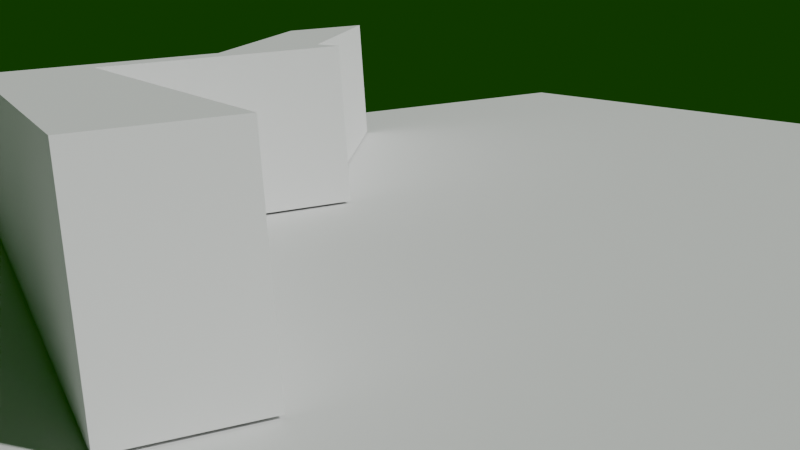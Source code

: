 # Source: scene.blend  (saved by Blender 5.0.119; exported with 4.5.12 LTS)
import bpy
from mathutils import Matrix  # noqa: F401  (used for matrix-valued properties, if any)

bpy.ops.wm.read_factory_settings(use_empty=True)
scene = bpy.context.scene
scene.name = 'Scene'

# ---- collections
col_collection = bpy.data.collections.new('Collection'); scene.collection.children.link(col_collection)
col_rosso = bpy.data.collections.new('Rosso'); col_collection.children.link(col_rosso)
col_blu_001 = bpy.data.collections.new('Blu.001'); scene.collection.children.link(col_blu_001)
col_nuovo_m4 = bpy.data.collections.new('NUOVO M4'); scene.collection.children.link(col_nuovo_m4)
col_collection_006 = bpy.data.collections.new('Collection.006'); scene.collection.children.link(col_collection_006)

# ---- world
world_world = bpy.data.worlds.new('World'); scene.world = world_world
world_world.use_nodes = True; world_world.node_tree.nodes.clear()
_N = world_world.node_tree.nodes; _L = world_world.node_tree.links
n0 = _N.new('ShaderNodeOutputWorld'); n0.name = 'World Output'; n0.location = (200, 100)
n1 = _N.new('ShaderNodeBackground'); n1.name = 'Background'; n1.location = (-200, 100)
n1.inputs[0].default_value = (0.005316, 0.05088, 0.0005088, 1.0)
_L.new(n1.outputs[0], n0.inputs[0])
n0.is_active_output = True
world_world.color = (0.03691, 0.05088, 0.007423)
world_world.sun_shadow_jitter_overblur = 0.0

# ---- cameras
cam_camera_002 = bpy.data.cameras.new('Camera.002')
cam_camera = bpy.data.cameras.new('Camera')
cam_camera_001 = bpy.data.cameras.new('Camera.001')

# ---- meshes
me_cube_001 = bpy.data.meshes.new('Cube.001')
me_cube_001.from_pydata([(-1.0, -1.0, -1.0), (-1.0, -1.0, 1.0), (-1.0, 1.0, -1.0), (-1.0, 1.0, 1.0), (1.0, -1.0, -1.0), (1.0, -1.0, 1.0), (1.0, 1.0, -1.0), (1.0, 1.0, 1.0), (-0.415, 1.0, -1.0), (-0.415, 1.0, 1.0), (-0.415, -1.0, -1.0), (-0.415, -1.0, 1.0), (-1.0, -17.5, -1.0), (-1.0, -17.5, 1.0), (-0.415, -17.5, 1.0), (-0.415, -17.5, -1.0), (0.3707, 1.0, 1.0), (0.3707, -1.0, -1.0), (0.3707, 1.0, -1.0), (0.3707, -1.0, 1.0), (1.673, 14.78, 1.0), (2.303, 14.78, 1.0), (2.303, 14.78, -1.0), (1.673, 14.78, -1.0)], [], [(0, 1, 3, 2), (16, 7, 21, 20), (6, 7, 5, 4), (10, 11, 14, 15), (18, 6, 4, 17), (9, 3, 1, 11), (16, 9, 11, 19), (2, 8, 10, 0), (17, 19, 11, 10), (2, 3, 9, 8), (15, 14, 13, 12), (0, 10, 15, 12), (1, 0, 12, 13), (11, 1, 13, 14), (4, 5, 19, 17), (7, 16, 19, 5), (8, 18, 17, 10), (8, 9, 16, 18), (23, 20, 21, 22), (6, 18, 23, 22), (7, 6, 22, 21), (18, 16, 20, 23)])
_uv = me_cube_001.uv_layers.new(name='UVMap')
_uv.uv.foreach_set('vector', [0.375, 0.0, 0.625, 0.0, 0.625, 0.25, 0.375, 0.25, 0.7037, 0.5, 0.625, 0.5, 0.625, 0.5, 0.7037, 0.5, 0.375, 0.5, 0.625, 0.5, 0.625, 0.75, 0.375, 0.75, 0.375, 0.9269, 0.625, 0.9269, 0.625, 0.9269, 0.375, 0.9269, 0.2963, 0.5, 0.375, 0.5, 0.375, 0.75, 0.2963, 0.75, 0.8019, 0.5, 0.875, 0.5, 0.875, 0.75, 0.8019, 0.75, 0.7037, 0.5, 0.8019, 0.5, 0.8019, 0.75, 0.7037, 0.75, 0.125, 0.5, 0.1981, 0.5, 0.1981, 0.75, 0.125, 0.75, 0.375, 0.8287, 0.625, 0.8287, 0.625, 0.9269, 0.375, 0.9269, 0.375, 0.25, 0.625, 0.25, 0.625, 0.3231, 0.375, 0.3231, 0.375, 0.9269, 0.625, 0.9269, 0.625, 1.0, 0.375, 1.0, 0.125, 0.75, 0.1981, 0.75, 0.1981, 0.75, 0.125, 0.75, 0.625, 0.0, 0.375, 0.0, 0.375, 0.0, 0.625, 0.0, 0.8019, 0.75, 0.875, 0.75, 0.875, 0.75, 0.8019, 0.75, 0.375, 0.75, 0.625, 0.75, 0.625, 0.8287, 0.375, 0.8287, 0.625, 0.5, 0.7037, 0.5, 0.7037, 0.75, 0.625, 0.75, 0.1981, 0.5, 0.2963, 0.5, 0.2963, 0.75, 0.1981, 0.75, 0.375, 0.3231, 0.625, 0.3231, 0.625, 0.4213, 0.375, 0.4213, 0.375, 0.4213, 0.625, 0.4213, 0.625, 0.5, 0.375, 0.5, 0.375, 0.5, 0.2963, 0.5, 0.2963, 0.5, 0.375, 0.5, 0.625, 0.5, 0.375, 0.5, 0.375, 0.5, 0.625, 0.5, 0.375, 0.4213, 0.625, 0.4213, 0.625, 0.4213, 0.375, 0.4213])
me_cube_001.update()
me_plane = bpy.data.meshes.new('Plane')
me_plane.from_pydata([(-1.0, -1.426, 0.0), (1.0, -1.426, 0.0), (-1.0, 1.0, 0.0), (1.0, 1.0, 0.0)], [], [(0, 1, 3, 2)])
_uv = me_plane.uv_layers.new(name='UVMap')
_uv.uv.foreach_set('vector', [0.0, 0.0, 1.0, 0.0, 1.0, 1.0, 0.0, 1.0])
me_plane.update()
me_humanm_bodymesh_002 = bpy.data.meshes.new('HumanM_BodyMesh.002')
me_humanm_bodymesh_002.from_pydata([], [], [])
me_humanm_bodymesh_002.materials.append(None)
me_humanm_bodymesh_002.update()
me_humanm_bodymesh_001 = bpy.data.meshes.new('HumanM_BodyMesh.001')
me_humanm_bodymesh_001.from_pydata([], [], [])
me_humanm_bodymesh_001.materials.append(None)
me_humanm_bodymesh_001.update()
me_cylinder_314 = bpy.data.meshes.new('Cylinder.314')
me_cylinder_314.from_pydata([], [], [])
me_cylinder_314.materials.append(None)
me_cylinder_314.update()
me_268 = bpy.data.meshes.new('立方体.268')
me_268.from_pydata([], [], [])
me_268.materials.append(None)
me_268.update()
me_cube_835 = bpy.data.meshes.new('Cube.835')
me_cube_835.from_pydata([], [], [])
me_cube_835.materials.append(None)
me_cube_835.update()
me_269 = bpy.data.meshes.new('立方体.269')
me_269.from_pydata([], [], [])
me_269.materials.append(None)
me_269.update()
me_cube_836 = bpy.data.meshes.new('Cube.836')
me_cube_836.from_pydata([], [], [])
me_cube_836.materials.append(None)
me_cube_836.update()
me_cube_837 = bpy.data.meshes.new('Cube.837')
me_cube_837.from_pydata([], [], [])
me_cube_837.materials.append(None)
me_cube_837.update()
me_266 = bpy.data.meshes.new('立方体.266')
me_266.from_pydata([], [], [])
me_266.materials.append(None)
me_266.update()
me_265 = bpy.data.meshes.new('立方体.265')
me_265.from_pydata([], [], [])
me_265.materials.append(None)
me_265.update()
me_272 = bpy.data.meshes.new('立方体.272')
me_272.from_pydata([], [], [])
me_272.materials.append(None)
me_272.update()
me_cube_838 = bpy.data.meshes.new('Cube.838')
me_cube_838.from_pydata([], [], [])
me_cube_838.materials.append(None)
me_cube_838.update()
me_267 = bpy.data.meshes.new('立方体.267')
me_267.from_pydata([], [], [])
me_267.materials.append(None)
me_267.update()
me_001 = bpy.data.meshes.new('立方体.001')
me_001.from_pydata([], [], [])
me_001.materials.append(None)
me_001.update()
me_006 = bpy.data.meshes.new('立方体.006')
me_006.from_pydata([], [], [])
me_006.materials.append(None)
me_006.update()
me_circle_012 = bpy.data.meshes.new('Circle.012')
me_circle_012.from_pydata([], [], [])
me_circle_012.update()
me_plane_1 = bpy.data.meshes.new('Plane')
me_plane_1.from_pydata([], [], [])
me_plane_1.update()
me_cube_002 = bpy.data.meshes.new('Cube.002')
me_cube_002.from_pydata([], [], [])
me_cube_002.update()
me_cylinder_011 = bpy.data.meshes.new('Cylinder.011')
me_cylinder_011.from_pydata([], [], [])
me_cylinder_011.update()
me_cube_022 = bpy.data.meshes.new('Cube.022')
me_cube_022.from_pydata([], [], [])
me_cube_022.update()
me_cube_004 = bpy.data.meshes.new('Cube.004')
me_cube_004.from_pydata([], [], [])
me_cube_004.update()
me_cylinder_010 = bpy.data.meshes.new('Cylinder.010')
me_cylinder_010.from_pydata([], [], [])
me_cylinder_010.update()
me_cylinder_008 = bpy.data.meshes.new('Cylinder.008')
me_cylinder_008.from_pydata([], [], [])
me_cylinder_008.update()
me_cylinder_012 = bpy.data.meshes.new('Cylinder.012')
me_cylinder_012.from_pydata([], [], [])
me_cylinder_012.update()
me_cylinder_018 = bpy.data.meshes.new('Cylinder.018')
me_cylinder_018.from_pydata([], [], [])
me_cylinder_018.update()
me_cube_006 = bpy.data.meshes.new('Cube.006')
me_cube_006.from_pydata([], [], [])
me_cube_006.update()
me_cube_001_1 = bpy.data.meshes.new('Cube.001')
me_cube_001_1.from_pydata([], [], [])
me_cube_001_1.update()

# ---- curves / text
cu_nurbspath = bpy.data.curves.new('NurbsPath', 'CURVE')
cu_nurbspath.dimensions = '3D'
_sp = cu_nurbspath.splines.new('NURBS'); _sp.points.add(4)
_sp.points.foreach_set('co', [-1.955, 0.2684, -1.185, 1.0, 0.4726, -0.291, 0.7612, 1.0, 0.0, 0.0, 0.0, 1.0, -0.8194, 0.1787, 2.697, 1.0, 0.6804, 0.082, 2.915, 1.0])
_sp.order_u = 5
_sp.order_v = 0
_sp.use_endpoint_u = True
cu_nurbspath.use_path = True
cu_nurbspath.fill_mode = 'FULL'
arm_rig_001 = bpy.data.armatures.new('Rig.001')  # bones are not reproduced
arm_rig = bpy.data.armatures.new('Rig')  # bones are not reproduced
arm_rig_assaultrifle = bpy.data.armatures.new('Rig_AssaultRifle')  # bones are not reproduced
arm_sniperrig = bpy.data.armatures.new('SniperRig')  # bones are not reproduced

# ---- objects
ob_sniper_camera = bpy.data.objects.new('Sniper camera', cam_camera_002)
ob_back_camera = bpy.data.objects.new('Back camera', cam_camera)
ob_front_camera = bpy.data.objects.new('Front Camera', cam_camera_001)
ob_nurbspath = bpy.data.objects.new('NurbsPath', cu_nurbspath)
ob_cube = bpy.data.objects.new('Cube', me_cube_001)
ob_plane = bpy.data.objects.new('Plane', me_plane)
ob_rig_001 = bpy.data.objects.new('Rig.001', arm_rig_001)
ob_humanm_bodymesh_001 = bpy.data.objects.new('HumanM_BodyMesh.001', me_humanm_bodymesh_002)
ob_rig_003 = bpy.data.objects.new('Rig.003', arm_rig)
ob_humanm_bodymesh_003 = bpy.data.objects.new('HumanM_BodyMesh.003', me_humanm_bodymesh_001)
ob_armature = bpy.data.objects.new('Armature', arm_rig_assaultrifle)
ob_ar_m_barrel = bpy.data.objects.new('AR_M_Barrel', me_cylinder_314)
ob_ar_m_barrelguard = bpy.data.objects.new('AR_M_BarrelGuard', me_268)
ob_ar_m_bolt = bpy.data.objects.new('AR_M_Bolt', me_cube_835)
ob_ar_m_ejection_port = bpy.data.objects.new('AR_M_Ejection Port', me_269)
ob_ar_m_grip = bpy.data.objects.new('AR_M_Grip', me_cube_836)
ob_ar_m_mag_001 = bpy.data.objects.new('AR_M_Mag.001', me_cube_837)
ob_ar_m_receiver_down = bpy.data.objects.new('AR_M_Receiver_Down', me_266)
ob_ar_m_receiver_up = bpy.data.objects.new('AR_M_Receiver_Up', me_265)
ob_ar_m_sight_front = bpy.data.objects.new('AR_M_Sight_Front', me_272)
ob_ar_m_stock = bpy.data.objects.new('AR_M_Stock', me_cube_838)
ob_ar_m_trigger = bpy.data.objects.new('AR_M_Trigger', me_267)
ob_optic_b_001 = bpy.data.objects.new('Optic_B.001', me_001)
ob_optic_b_lens_001 = bpy.data.objects.new('Optic_B_Lens.001', me_006)
ob_body_003 = bpy.data.objects.new('Body.003', me_circle_012)
ob_plane_004 = bpy.data.objects.new('Plane.004', me_plane_1)
ob_magazine_003 = bpy.data.objects.new('Magazine.003', me_cube_002)
ob_slide_003 = bpy.data.objects.new('Slide.003', me_cylinder_011)
ob_rail_003 = bpy.data.objects.new('Rail.003', me_cube_022)
ob_stock_003 = bpy.data.objects.new('Stock.003', me_cube_004)
ob_surpressor_003 = bpy.data.objects.new('Surpressor.003', me_cylinder_010)
ob_barrel_003 = bpy.data.objects.new('Barrel.003', me_cylinder_008)
ob_cylinder_004 = bpy.data.objects.new('Cylinder.004', me_cylinder_012)
ob_bullet_003 = bpy.data.objects.new('Bullet.003', me_cylinder_018)
ob_hinge_003 = bpy.data.objects.new('Hinge.003', me_cube_006)
ob_chinrest_003 = bpy.data.objects.new('ChinRest.003', me_cube_001_1)
ob_armature_005 = bpy.data.objects.new('Armature.005', arm_sniperrig)

# ---- transforms, parenting, visibility, modifiers, constraints
ob_sniper_camera.location = (5.397, 13.14, 1.063)
ob_sniper_camera.rotation_euler = (1.574, 0.07874, 2.677)
ob_sniper_camera.scale = (0.04669, 0.04669, 0.04669)
_c = ob_sniper_camera.constraints.new('CHILD_OF'); _c.name = 'Child Of'
_c.target = ob_armature_005
_c.subtarget = 'Grip'
_c.set_inverse_pending = False
_c.inverse_matrix = ((-2.799, 1.31, -0.09736, -1.857), (-1.301, -2.796, -0.2211, 43.79), (-0.1817, -0.1592, 3.083, 0.008125), (0.0, -0.0, -0.0, 1.0))
ob_back_camera.location = (-3.596, -9.323, 3.124)
ob_back_camera.rotation_euler = (1.356, 0.06578, -0.4118)
ob_front_camera.location = (2.65, 2.503, 3.71)
ob_front_camera.rotation_euler = (1.82, 0.09411, 2.329)
_c = ob_front_camera.constraints.new('TRACK_TO'); _c.name = 'Track To'
_c.target = ob_rig_003
_c.subtarget = 'B-root'
_c.use_target_z = True
ob_nurbspath.location = (2.321, 2.678, 0.9089)
ob_cube.location = (-0.4417, 6.23, 1.168)
ob_cube.scale = (2.424, 0.4557, 1.132)
ob_plane.location = (0.0, 0.0, 0.0)
ob_plane.scale = (-11.66, -11.66, -11.66)
ob_rig_001.location = (6.003, 13.74, 0.05933)
ob_rig_001.rotation_euler = (0.0, -0.0, 5.601)
ob_rig_001.show_name = True
ob_rig_001.show_in_front = True
ob_humanm_bodymesh_001.parent = ob_rig_001
ob_humanm_bodymesh_001.location = (0.0, 0.0, 0.0)
ob_humanm_bodymesh_001.rotation_euler = (1.571, -0.0, 0.0)
_m = ob_humanm_bodymesh_001.modifiers.new('Armature', 'ARMATURE')
_m.object = ob_rig_001
ob_rig_003.location = (0.0, 0.0, 0.0)
ob_rig_003.show_name = True
ob_rig_003.show_in_front = True
ob_humanm_bodymesh_003.parent = ob_rig_003
ob_humanm_bodymesh_003.location = (0.0, 0.0, 0.0)
ob_humanm_bodymesh_003.rotation_euler = (1.571, -0.0, 0.0)
_m = ob_humanm_bodymesh_003.modifiers.new('Armature', 'ARMATURE')
_m.object = ob_rig_003
ob_armature.location = (0.0, 0.0, 0.0)
ob_armature.show_in_front = True
_c = ob_armature.constraints.new('CHILD_OF'); _c.name = 'Child Of'
_c.active = True
_c.target = ob_rig_003
_c.subtarget = 'CB_Gun'
_c.set_inverse_pending = False
ob_ar_m_barrel.parent = ob_armature
ob_ar_m_barrel.location = (0.0, -0.3542, 0.06752)
ob_ar_m_barrel.rotation_euler = (1.571, -0.0, 0.0)
_m = ob_ar_m_barrel.modifiers.new('Armature', 'ARMATURE')
_m.object = ob_armature
ob_ar_m_barrelguard.parent = ob_armature
ob_ar_m_barrelguard.location = (0.0, -0.397, 0.06324)
ob_ar_m_barrelguard.rotation_euler = (1.571, -0.0, 0.0)
_m = ob_ar_m_barrelguard.modifiers.new('Armature', 'ARMATURE')
_m.object = ob_armature
ob_ar_m_bolt.parent = ob_armature
ob_ar_m_bolt.location = (0.0, 0.0775, 0.0995)
ob_ar_m_bolt.rotation_euler = (1.571, -0.0, 0.0)
_m = ob_ar_m_bolt.modifiers.new('Armature', 'ARMATURE')
_m.object = ob_armature
ob_ar_m_ejection_port.parent = ob_armature
ob_ar_m_ejection_port.location = (-0.02875, -0.115, 0.0585)
ob_ar_m_ejection_port.rotation_euler = (1.571, -0.0, 0.0)
_m = ob_ar_m_ejection_port.modifiers.new('Armature', 'ARMATURE')
_m.object = ob_armature
ob_ar_m_grip.parent = ob_armature
ob_ar_m_grip.location = (0.0, 0.025, -0.02498)
ob_ar_m_grip.rotation_euler = (1.571, -0.0, 0.0)
_m = ob_ar_m_grip.modifiers.new('Armature', 'ARMATURE')
_m.object = ob_armature
ob_ar_m_mag_001.parent = ob_armature
ob_ar_m_mag_001.location = (0.0, -0.1395, -0.07886)
ob_ar_m_mag_001.rotation_euler = (1.571, 2.22e-16, 2.22e-16)
_m = ob_ar_m_mag_001.modifiers.new('Armature', 'ARMATURE')
_m.object = ob_armature
_c = ob_ar_m_mag_001.constraints.new('COPY_TRANSFORMS'); _c.name = 'Copy Transforms'
_c.target_space = 'CUSTOM'
_c.space_subtarget = 'Magazine'
_c.target = ob_armature
_c.subtarget = 'Magazine'
ob_ar_m_receiver_down.parent = ob_armature
ob_ar_m_receiver_down.location = (0.0, -0.07746, 0.03074)
ob_ar_m_receiver_down.rotation_euler = (1.571, -0.0, 0.0)
_m = ob_ar_m_receiver_down.modifiers.new('Armature', 'ARMATURE')
_m.object = ob_armature
ob_ar_m_receiver_up.parent = ob_armature
ob_ar_m_receiver_up.location = (0.0, -0.07746, 0.06324)
ob_ar_m_receiver_up.rotation_euler = (1.571, -0.0, 0.0)
_m = ob_ar_m_receiver_up.modifiers.new('Armature', 'ARMATURE')
_m.object = ob_armature
ob_ar_m_sight_front.parent = ob_armature
ob_ar_m_sight_front.location = (0.0, -0.45, 0.1125)
ob_ar_m_sight_front.rotation_euler = (1.571, -0.0, 0.0)
_m = ob_ar_m_sight_front.modifiers.new('Armature', 'ARMATURE')
_m.object = ob_armature
ob_ar_m_stock.parent = ob_armature
ob_ar_m_stock.location = (0.0, 0.2, 0.06752)
ob_ar_m_stock.rotation_euler = (1.571, 2.22e-16, 2.22e-16)
_m = ob_ar_m_stock.modifiers.new('Armature', 'ARMATURE')
_m.object = ob_armature
ob_ar_m_trigger.parent = ob_armature
ob_ar_m_trigger.location = (0.0, -0.035, 0.002516)
ob_ar_m_trigger.rotation_euler = (1.571, -0.0, 0.0)
_m = ob_ar_m_trigger.modifiers.new('Armature', 'ARMATURE')
_m.object = ob_armature
_c = ob_ar_m_trigger.constraints.new('COPY_ROTATION'); _c.name = 'Copy Rotation'
ob_optic_b_001.parent = ob_armature
ob_optic_b_001.location = (0.0, -0.05, 0.115)
ob_optic_b_001.rotation_euler = (1.571, -0.0, 0.0)
_m = ob_optic_b_001.modifiers.new('Armature', 'ARMATURE')
_m.object = ob_armature
ob_optic_b_lens_001.parent = ob_armature
ob_optic_b_lens_001.location = (0.0, -0.09881, 0.1669)
ob_optic_b_lens_001.rotation_euler = (1.571, 0.0, 0.0)
_m = ob_optic_b_lens_001.modifiers.new('Armature', 'ARMATURE')
_m.object = ob_armature
ob_body_003.parent = ob_armature_005
ob_body_003.location = (0.0, 0.06981, 0.04937)
ob_body_003.rotation_euler = (-1.629e-07, 0.0, 0.0)
_m = ob_body_003.modifiers.new('Armature', 'ARMATURE')
_m.object = ob_armature_005
_m.vertex_group = 'Grip'
ob_plane_004.parent = ob_armature_005
ob_plane_004.location = (0.0, 0.01139, 0.004273)
ob_plane_004.rotation_euler = (-1.629e-07, 0.0, 0.0)
_m = ob_plane_004.modifiers.new('Armature', 'ARMATURE')
_m.object = ob_armature_005
_m.vertex_group = 'Trigger'
ob_magazine_003.parent = ob_armature_005
ob_magazine_003.location = (0.0, 0.3749, -0.01099)
ob_magazine_003.rotation_euler = (-1.629e-07, 0.0, 0.0)
_m = ob_magazine_003.modifiers.new('Armature', 'ARMATURE')
_m.object = ob_armature_005
_m.vertex_group = 'Magazine'
ob_slide_003.parent = ob_armature_005
ob_slide_003.location = (0.05635, 0.07802, 0.2324)
ob_slide_003.rotation_euler = (-1.629e-07, 0.0, 0.0)
_m = ob_slide_003.modifiers.new('Armature', 'ARMATURE')
_m.object = ob_armature_005
_m.vertex_group = 'Bolt'
ob_rail_003.parent = ob_armature_005
ob_rail_003.location = (0.0, 0.2453, 0.3028)
ob_rail_003.rotation_euler = (-1.629e-07, 0.0, 0.0)
ob_stock_003.parent = ob_armature_005
ob_stock_003.location = (0.0, -1.154, 0.0617)
ob_stock_003.rotation_euler = (-1.629e-07, 0.0, 0.0)
ob_surpressor_003.parent = ob_armature_005
ob_surpressor_003.location = (0.0, 3.312, 0.2909)
ob_surpressor_003.rotation_euler = (-1.629e-07, 0.0, 0.0)
ob_barrel_003.parent = ob_armature_005
ob_barrel_003.location = (0.0, 2.462, 0.2663)
ob_barrel_003.rotation_euler = (-1.629e-07, 0.0, 0.0)
ob_cylinder_004.parent = ob_armature_005
ob_cylinder_004.location = (0.0, 0.3386, 0.4833)
ob_cylinder_004.rotation_euler = (-1.629e-07, 0.0, 0.0)
ob_bullet_003.parent = ob_armature_005
ob_bullet_003.location = (0.0, 0.2779, 0.2198)
ob_bullet_003.rotation_euler = (-1.629e-07, 0.0, 0.0)
_m = ob_bullet_003.modifiers.new('Armature', 'ARMATURE')
_m.object = ob_armature_005
_m.vertex_group = 'Bullet'
ob_hinge_003.parent = ob_armature_005
ob_hinge_003.location = (0.0, -0.3615, 0.1388)
ob_hinge_003.rotation_euler = (-1.629e-07, 0.0, 0.0)
ob_chinrest_003.parent = ob_armature_005
ob_chinrest_003.location = (0.0, -0.8394, 0.2434)
ob_chinrest_003.rotation_euler = (-1.629e-07, 0.0, 0.0)
ob_armature_005.location = (0.0, 0.0, 0.0)
ob_armature_005.scale = (0.3234, 0.3234, 0.3234)
ob_armature_005.show_in_front = True
_c = ob_armature_005.constraints.new('CHILD_OF'); _c.name = 'Child Of'
_c.active = True
_c.target = ob_rig_001
_c.subtarget = 'CB_Gun'
_c.set_inverse_pending = False

# ---- collection membership
scene.collection.objects.link(ob_sniper_camera)
scene.collection.objects.link(ob_back_camera)
scene.collection.objects.link(ob_front_camera)
scene.collection.objects.link(ob_nurbspath)
col_collection.objects.link(ob_cube)
col_collection.objects.link(ob_plane)
col_rosso.objects.link(ob_rig_001)
col_rosso.objects.link(ob_humanm_bodymesh_001)
col_blu_001.objects.link(ob_rig_003)
col_blu_001.objects.link(ob_humanm_bodymesh_003)
col_nuovo_m4.objects.link(ob_armature)
col_nuovo_m4.objects.link(ob_ar_m_barrel)
col_nuovo_m4.objects.link(ob_ar_m_barrelguard)
col_nuovo_m4.objects.link(ob_ar_m_bolt)
col_nuovo_m4.objects.link(ob_ar_m_ejection_port)
col_nuovo_m4.objects.link(ob_ar_m_grip)
col_nuovo_m4.objects.link(ob_ar_m_mag_001)
col_nuovo_m4.objects.link(ob_ar_m_receiver_down)
col_nuovo_m4.objects.link(ob_ar_m_receiver_up)
col_nuovo_m4.objects.link(ob_ar_m_sight_front)
col_nuovo_m4.objects.link(ob_ar_m_stock)
col_nuovo_m4.objects.link(ob_ar_m_trigger)
col_nuovo_m4.objects.link(ob_optic_b_001)
col_nuovo_m4.objects.link(ob_optic_b_lens_001)
col_collection_006.objects.link(ob_body_003)
col_collection_006.objects.link(ob_plane_004)
col_collection_006.objects.link(ob_magazine_003)
col_collection_006.objects.link(ob_slide_003)
col_collection_006.objects.link(ob_rail_003)
col_collection_006.objects.link(ob_stock_003)
col_collection_006.objects.link(ob_surpressor_003)
col_collection_006.objects.link(ob_barrel_003)
col_collection_006.objects.link(ob_cylinder_004)
col_collection_006.objects.link(ob_bullet_003)
col_collection_006.objects.link(ob_hinge_003)
col_collection_006.objects.link(ob_chinrest_003)
col_collection_006.objects.link(ob_armature_005)

# ---- scene / render settings (as saved in the file)
scene.camera = ob_back_camera
scene.frame_start = 0; scene.frame_end = 148; scene.frame_set(3)
scene.render.engine = 'BLENDER_EEVEE_NEXT'
scene.render.fps = 30
scene.render.bake_bias = 0.0
scene.render.bake_samples = 0
scene.cycles.sampling_pattern = 'TABULATED_SOBOL'
scene.eevee.use_volume_custom_range = False
bpy.context.view_layer.update()

# ---- added for rendering (the .blend has no usable light): sun
light_auto_sun = bpy.data.lights.new('AutoSun', 'SUN')
light_auto_sun.energy = 3.0
light_auto_sun.angle = 0.0523599
ob_auto_sun = bpy.data.objects.new('AutoSun', light_auto_sun)
scene.collection.objects.link(ob_auto_sun)
ob_auto_sun.rotation_euler = (0.872665, 0.174533, 0.523599)
bpy.context.view_layer.update()
